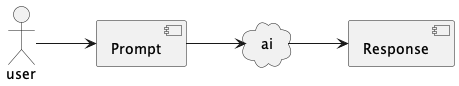

The diagram above was rendered by PlantUML. Its source (embedded in the PNG):
@startuml
left to right direction

:user: as u

component [Prompt] as prompt
component [Response] as response
cloud ai

u   --> prompt
prompt --> ai
ai --> response


@enduml